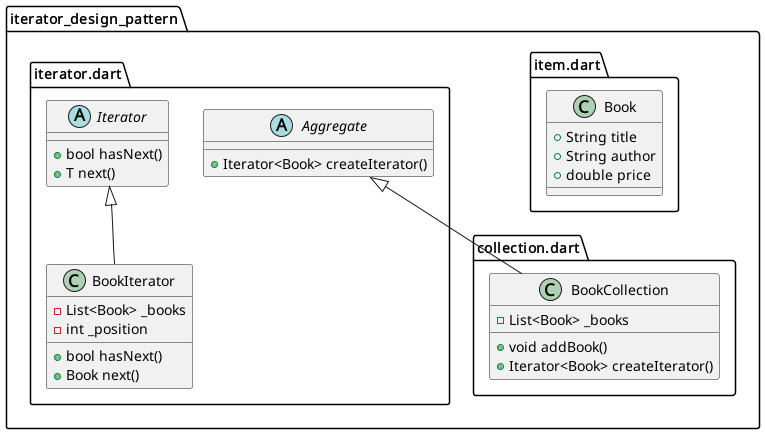

The diagram above was rendered by PlantUML. Its source (embedded in the PNG):
@startuml
set namespaceSeparator ::

class "iterator_design_pattern::item.dart::Book" {
  +String title
  +String author
  +double price
}

abstract class "iterator_design_pattern::iterator.dart::Aggregate" {
  +Iterator<Book> createIterator()
}

abstract class "iterator_design_pattern::iterator.dart::Iterator" {
  +bool hasNext()
  +T next()
}

class "iterator_design_pattern::iterator.dart::BookIterator" {
  -List<Book> _books
  -int _position
  +bool hasNext()
  +Book next()
}

"iterator_design_pattern::iterator.dart::Iterator" <|-- "iterator_design_pattern::iterator.dart::BookIterator"

class "iterator_design_pattern::collection.dart::BookCollection" {
  -List<Book> _books
  +void addBook()
  +Iterator<Book> createIterator()
}

"iterator_design_pattern::iterator.dart::Aggregate" <|-- "iterator_design_pattern::collection.dart::BookCollection"


@enduml